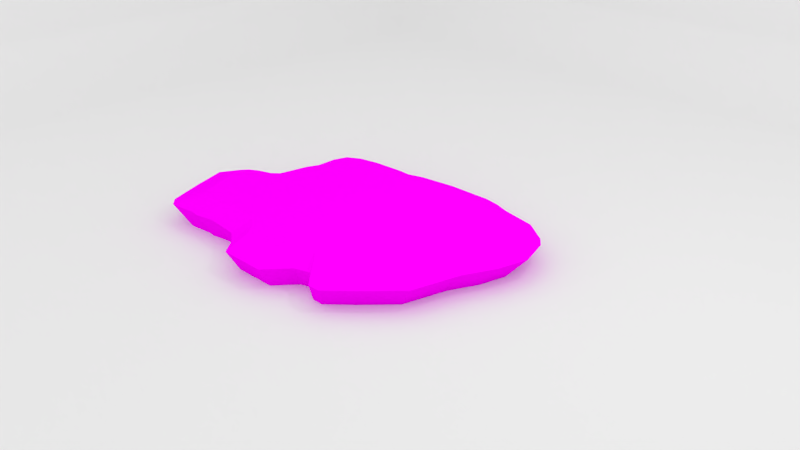 # Source: Raw_meat.blend  (saved by Blender 2.73.0; exported with 4.5.12 LTS)
import bpy
from mathutils import Matrix  # noqa: F401  (used for matrix-valued properties, if any)

bpy.ops.wm.read_factory_settings(use_empty=True)
scene = bpy.context.scene
scene.name = 'Scene'

# ---- collections
col_collection_1 = bpy.data.collections.new('Collection 1'); scene.collection.children.link(col_collection_1)

# ---- images (referenced by path relative to the original .blend; pixels are not part of the script)
import os
ASSET_DIR = os.environ.get("B2B_ASSET_DIR", "")  # directory of the original .blend (textures are referenced by path, not embedded)
HERE = os.path.dirname(os.path.abspath(__file__))  # packed textures are extracted next to this script under _unpacked/

def load_image(name, relpath, width, height, colorspace="sRGB"):
    """Load a texture the original file referenced (path relative to the .blend, or extracted next to this script)."""
    p = next((c for c in (os.path.join(HERE, relpath), os.path.join(ASSET_DIR, relpath)) if relpath and os.path.exists(c)), "")
    if p:
        img = bpy.data.images.load(p, check_existing=True)
        img.name = name
    else:  # same state as the original file: an image datablock whose file is absent (Cycles renders it pink)
        img = bpy.data.images.new(name, width, height)
        img.source = "FILE"
        img.filepath = "//" + (relpath or name)
    img.colorspace_settings.name = colorspace
    return img
img_raw_meat_jpg = load_image('Raw meat.jpg', 'Textures/Raw meat.jpg', 1024, 1024, 'sRGB')

# ---- materials (node trees are filled in below, after node groups)
mat_meat = bpy.data.materials.new('Meat')
mat_meat.alpha_threshold = 0.0
mat_meat.roughness = 0.5

# ---- material node trees
mat_meat.use_nodes = True; mat_meat.node_tree.nodes.clear()
_N = mat_meat.node_tree.nodes; _L = mat_meat.node_tree.links
n0 = _N.new('ShaderNodeOutputMaterial'); n0.name = 'Material Output'; n0.location = (300, 300)
n1 = _N.new('ShaderNodeBsdfDiffuse'); n1.name = 'Diffuse BSDF'; n1.location = (10, 300)
n2 = _N.new('ShaderNodeTexImage'); n2.name = 'Image Texture'; n2.location = (-180, 300)
n2.width = 140
n2.image = img_raw_meat_jpg
_L.new(n1.outputs[0], n0.inputs[0])
_L.new(n2.outputs[0], n1.inputs[0])
n0.is_active_output = True

# ---- world
world_world = bpy.data.worlds.new('World'); scene.world = world_world
world_world.color = (1.0, 1.0, 1.0)
world_world.use_sun_shadow = False
world_world.sun_shadow_jitter_overblur = 0.0
world_world.cycles.sampling_method = 'MANUAL'
world_world.cycles.sample_map_resolution = 256

# ---- cameras
cam_camera = bpy.data.cameras.new('Camera')
cam_camera.clip_end = 100.0
cam_camera.lens = 35.0
cam_camera.sensor_width = 32.0
cam_camera.sensor_height = 18.0
cam_camera.ortho_scale = 7.314
cam_camera.dof.focus_distance = 0.0

# ---- lights
light_lamp = bpy.data.lights.new('Lamp', 'POINT')
light_lamp.transmission_factor = 0.0
light_lamp.cutoff_distance = 30.0
light_lamp.energy = 100.0
light_lamp.shadow_buffer_clip_start = 1.001
light_lamp.shadow_soft_size = 0.1
light_lamp.shadow_maximum_resolution = 0.006
light_lamp.use_absolute_resolution = True
light_lamp.cycles.use_multiple_importance_sampling = False

# ---- meshes
me_plane_001 = bpy.data.meshes.new('Plane.001')
me_plane_001.from_pydata([(-5.287, 0.3758, 0.0), (1.069, 0.02289, 0.0), (-5.247, 1.614, 0.0), (1.0, 1.0, 0.0), (-4.833, 1.921, 0.0), (0.8926, 1.388, 0.0), (-4.555, 2.271, 0.0), (0.9334, 1.756, 0.0), (-4.436, 3.172, 0.0), (0.9329, 2.666, 0.0), (-4.511, 3.741, 0.0), (0.8577, 3.235, 0.0), (-4.473, 3.93, 0.0), (0.6723, 3.621, 0.0), (-0.3851, 3.813, 0.0), (0.3006, 3.77, 0.0), (-4.525, 4.64, 0.0), (-0.7649, 4.01, 0.0), (-4.517, 4.736, 0.0), (-1.727, 4.266, 0.0), (-4.308, 4.959, 0.0), (-1.923, 4.52, 0.0), (-3.337, 5.278, 0.0), (-2.042, 4.985, 0.0), (-2.426, 5.53, 0.0), (-2.2, 5.321, 0.0), (-4.731, -0.1709, 0.0), (1.011, -1.17, 0.0), (-4.62, -0.5868, 0.0), (0.9198, -1.571, 0.0), (-5.02, -0.9627, 0.0), (0.7571, -1.965, 0.0), (-5.034, -1.285, 0.0), (0.6724, -2.282, 0.0), (-4.498, -1.938, 0.0), (0.5177, -2.881, 0.0), (-3.748, -2.763, 0.0), (0.0516, -3.479, 0.0), (-2.534, -3.17, 0.0), (-0.2152, -3.674, 0.0), (-1.763, -3.602, 0.0), (-0.9867, -3.853, 0.0), (-5.667, 0.2782, 0.662), (1.424, -0.1156, 0.662), (-5.623, 1.66, 0.662), (1.348, 0.9747, 0.662), (-5.161, 2.003, 0.662), (1.228, 1.407, 0.662), (-4.85, 2.393, 0.662), (1.273, 1.818, 0.662), (-4.718, 3.398, 0.662), (1.273, 2.834, 0.662), (-4.802, 4.033, 0.662), (1.189, 3.469, 0.662), (-4.759, 4.243, 0.662), (0.9819, 3.899, 0.662), (-0.1979, 4.113, 0.662), (0.5672, 4.065, 0.662), (-4.817, 5.037, 0.662), (-0.6217, 4.334, 0.662), (-4.809, 5.143, 0.662), (-1.695, 4.618, 0.662), (-4.575, 5.392, 0.662), (-1.914, 4.903, 0.662), (-3.491, 5.748, 0.662), (-2.047, 5.421, 0.662), (-2.475, 6.029, 0.662), (-2.223, 5.796, 0.662), (-5.047, -0.3318, 0.662), (1.36, -1.447, 0.662), (-4.923, -0.7959, 0.662), (1.258, -1.894, 0.662), (-5.37, -1.215, 0.662), (1.077, -2.334, 0.662), (-5.385, -1.575, 0.662), (0.982, -2.687, 0.662), (-4.787, -2.303, 0.662), (0.8094, -3.355, 0.662), (-3.95, -3.224, 0.662), (0.2893, -4.023, 0.662), (-2.596, -3.678, 0.662), (-0.008367, -4.24, 0.662), (-1.735, -4.16, 0.662), (-0.8692, -4.44, 0.662), (-4.948, 0.4627, 0.9685), (0.752, 0.1462, 0.9685), (-4.912, 1.574, 0.9685), (0.6905, 1.023, 0.9685), (-4.541, 1.849, 0.9685), (0.5942, 1.37, 0.9685), (-4.291, 2.162, 0.9685), (0.6308, 1.7, 0.9685), (-4.185, 2.971, 0.9685), (0.6303, 2.517, 0.9685), (-4.252, 3.481, 0.9685), (0.5628, 3.027, 0.9685), (-4.218, 3.65, 0.9685), (0.3966, 3.373, 0.9685), (-0.5518, 3.545, 0.9685), (0.06323, 3.507, 0.9685), (-4.264, 4.288, 0.9685), (-0.8924, 3.723, 0.9685), (-4.258, 4.373, 0.9685), (-1.755, 3.951, 0.9685), (-4.07, 4.573, 0.9685), (-1.931, 4.18, 0.9685), (-3.199, 4.859, 0.9685), (-2.038, 4.597, 0.9685), (-2.382, 5.085, 0.9685), (-2.18, 4.898, 0.9685), (-4.449, -0.02756, 0.9685), (0.7004, -0.9241, 0.9685), (-4.35, -0.4006, 0.9685), (0.6186, -1.283, 0.9685), (-4.709, -0.7377, 0.9685), (0.4727, -1.637, 0.9685), (-4.721, -1.027, 0.9685), (0.3967, -1.921, 0.9685), (-4.24, -1.612, 0.9685), (0.2579, -2.458, 0.9685), (-3.568, -2.353, 0.9685), (-0.1601, -2.995, 0.9685), (-2.479, -2.717, 0.9685), (-0.3994, -3.169, 0.9685), (-1.787, -3.105, 0.9685), (-1.091, -3.33, 0.9685)], [], [(41, 39, 81, 83), (26, 28, 70, 68), (6, 4, 46, 48), (33, 31, 73, 75), (19, 21, 63, 61), (24, 22, 64, 66), (11, 13, 55, 53), (36, 38, 80, 78), (16, 12, 54, 58), (3, 5, 47, 45), (8, 6, 48, 50), (28, 30, 72, 70), (35, 33, 75, 77), (21, 23, 65, 63), (27, 1, 43, 69), (13, 15, 57, 55), (38, 40, 82, 80), (18, 16, 58, 60), (5, 7, 49, 47), (10, 8, 50, 52), (30, 32, 74, 72), (37, 35, 77, 79), (15, 14, 56, 57), (1, 3, 45, 43), (23, 25, 67, 65), (40, 41, 83, 82), (29, 27, 69, 71), (14, 17, 59, 56), (20, 18, 60, 62), (7, 9, 51, 49), (32, 34, 76, 74), (25, 24, 66, 67), (12, 10, 52, 54), (2, 0, 42, 44), (39, 37, 79, 81), (0, 26, 68, 42), (4, 2, 44, 46), (17, 19, 61, 59), (31, 29, 71, 73), (9, 11, 53, 51), (22, 20, 62, 64), (34, 36, 78, 76), (2, 4, 6, 8, 10, 12, 16, 18, 20, 22, 24, 25, 23, 21, 19, 17, 14, 15, 13, 11, 9, 7, 5, 3, 1, 27, 29, 31, 33, 35, 37, 39, 41, 40, 38, 36, 34, 32, 30, 28, 26, 0), (75, 73, 115, 117), (58, 54, 96, 100), (76, 78, 120, 118), (61, 63, 105, 103), (46, 44, 86, 88), (80, 82, 124, 122), (65, 67, 109, 107), (49, 51, 93, 91), (57, 56, 98, 99), (73, 71, 113, 115), (74, 76, 118, 116), (44, 42, 84, 86), (59, 61, 103, 101), (82, 83, 125, 124), (67, 66, 108, 109), (47, 49, 91, 89), (71, 69, 111, 113), (54, 52, 94, 96), (72, 74, 116, 114), (56, 59, 101, 98), (81, 79, 121, 123), (64, 62, 104, 106), (45, 47, 89, 87), (52, 50, 92, 94), (69, 43, 85, 111), (70, 72, 114, 112), (55, 57, 99, 97), (79, 77, 119, 121), (62, 60, 102, 104), (43, 45, 87, 85), (83, 81, 123, 125), (66, 64, 106, 108), (50, 48, 90, 92), (68, 70, 112, 110), (53, 55, 97, 95), (60, 58, 100, 102), (77, 75, 117, 119), (78, 80, 122, 120), (48, 46, 88, 90), (63, 65, 107, 105), (42, 68, 110, 84), (51, 53, 95, 93), (86, 84, 110, 112, 114, 116, 118, 120, 122, 124, 125, 123, 121, 119, 117, 115, 113, 111, 85, 87, 89, 91, 93, 95, 97, 99, 98, 101, 103, 105, 107, 109, 108, 106, 104, 102, 100, 96, 94, 92, 90, 88)])
_uv = me_plane_001.uv_layers.new(name='UVMap')
_uv.uv.foreach_set('vector', [0.883, 0.6561, 0.8629, 0.7428, 0.9091, 0.7716, 0.9315, 0.6748, 0.5983, 0.1943, 0.6325, 0.2108, 0.6521, 0.1779, 0.6139, 0.1596, 0.392, 0.1926, 0.4232, 0.1638, 0.4185, 0.1255, 0.3837, 0.1577, 0.7401, 0.832, 0.7129, 0.8389, 0.7418, 0.8787, 0.7721, 0.8711, 0.2059, 0.4985, 0.1857, 0.4738, 0.1536, 0.4714, 0.176, 0.499, 0.1042, 0.4072, 0.1314, 0.3051, 0.09294, 0.2832, 0.06262, 0.397, 0.2754, 0.8037, 0.2442, 0.779, 0.2188, 0.812, 0.2536, 0.8395, 0.8096, 0.3301, 0.8358, 0.4728, 0.8789, 0.4703, 0.8497, 0.3111, 0.1928, 0.1748, 0.2522, 0.1871, 0.2277, 0.1515, 0.1614, 0.1378, 0.4622, 0.8401, 0.4304, 0.8243, 0.4265, 0.8625, 0.4621, 0.8801, 0.3156, 0.1981, 0.392, 0.1926, 0.3837, 0.1577, 0.2984, 0.1638, 0.6325, 0.2108, 0.6667, 0.1683, 0.6903, 0.1305, 0.6521, 0.1779, 0.7914, 0.8197, 0.7401, 0.832, 0.7721, 0.8711, 0.8294, 0.8573, 0.1857, 0.4738, 0.1475, 0.456, 0.1109, 0.4515, 0.1536, 0.4714, 0.6445, 0.8608, 0.5439, 0.8567, 0.5532, 0.8986, 0.6654, 0.9032, 0.2442, 0.779, 0.2342, 0.7351, 0.2076, 0.763, 0.2188, 0.812, 0.8358, 0.4728, 0.867, 0.565, 0.9137, 0.5732, 0.8789, 0.4703, 0.1847, 0.1748, 0.1928, 0.1748, 0.1614, 0.1378, 0.1524, 0.1378, 0.4304, 0.8243, 0.3992, 0.8257, 0.3917, 0.864, 0.4265, 0.8625, 0.2683, 0.1844, 0.3156, 0.1981, 0.2984, 0.1638, 0.2456, 0.1485, 0.6667, 0.1683, 0.6939, 0.1696, 0.7206, 0.132, 0.6903, 0.1305, 0.8447, 0.7716, 0.7914, 0.8197, 0.8294, 0.8573, 0.8889, 0.8037, 0.2342, 0.7351, 0.2351, 0.6562, 0.2086, 0.675, 0.2076, 0.763, 0.5439, 0.8567, 0.4622, 0.8401, 0.4621, 0.8801, 0.5532, 0.8986, 0.1475, 0.456, 0.1203, 0.4348, 0.08059, 0.4279, 0.1109, 0.4515, 0.867, 0.565, 0.883, 0.6561, 0.9315, 0.6748, 0.9137, 0.5732, 0.6787, 0.8539, 0.6445, 0.8608, 0.6654, 0.9032, 0.7036, 0.8956, 0.2351, 0.6562, 0.221, 0.611, 0.1929, 0.6245, 0.2086, 0.675, 0.1646, 0.1967, 0.1847, 0.1748, 0.1524, 0.1378, 0.13, 0.1623, 0.3992, 0.8257, 0.3227, 0.8174, 0.3064, 0.8548, 0.3917, 0.864, 0.6939, 0.1696, 0.7452, 0.2369, 0.7778, 0.207, 0.7206, 0.132, 0.1203, 0.4348, 0.1042, 0.4072, 0.06262, 0.397, 0.08059, 0.4279, 0.2522, 0.1871, 0.2683, 0.1844, 0.2456, 0.1485, 0.2277, 0.1515, 0.4517, 0.1192, 0.5561, 0.1257, 0.5668, 0.08306, 0.4504, 0.07578, 0.8629, 0.7428, 0.8447, 0.7716, 0.8889, 0.8037, 0.9091, 0.7716, 0.5561, 0.1257, 0.5983, 0.1943, 0.6139, 0.1596, 0.5668, 0.08306, 0.4232, 0.1638, 0.4517, 0.1192, 0.4504, 0.07578, 0.4185, 0.1255, 0.221, 0.611, 0.2059, 0.4985, 0.176, 0.499, 0.1929, 0.6245, 0.7129, 0.8389, 0.6787, 0.8539, 0.7036, 0.8956, 0.7418, 0.8787, 0.3227, 0.8174, 0.2754, 0.8037, 0.2536, 0.8395, 0.3064, 0.8548, 0.1314, 0.3051, 0.1646, 0.1967, 0.13, 0.1623, 0.09294, 0.2832, 0.7452, 0.2369, 0.8096, 0.3301, 0.8497, 0.3111, 0.7778, 0.207, 0.4517, 0.1192, 0.4232, 0.1638, 0.392, 0.1926, 0.3156, 0.1981, 0.2683, 0.1844, 0.2522, 0.1871, 0.1928, 0.1748, 0.1847, 0.1748, 0.1646, 0.1967, 0.1314, 0.3051, 0.1042, 0.4072, 0.1203, 0.4348, 0.1475, 0.456, 0.1857, 0.4738, 0.2059, 0.4985, 0.221, 0.611, 0.2351, 0.6562, 0.2342, 0.7351, 0.2442, 0.779, 0.2754, 0.8037, 0.3227, 0.8174, 0.3992, 0.8257, 0.4304, 0.8243, 0.4622, 0.8401, 0.5439, 0.8567, 0.6445, 0.8608, 0.6787, 0.8539, 0.7129, 0.8389, 0.7401, 0.832, 0.7914, 0.8197, 0.8447, 0.7716, 0.8629, 0.7428, 0.883, 0.6561, 0.867, 0.565, 0.8358, 0.4728, 0.8096, 0.3301, 0.7452, 0.2369, 0.6939, 0.1696, 0.6667, 0.1683, 0.6325, 0.2108, 0.5983, 0.1943, 0.5561, 0.1257, 0.7721, 0.8711, 0.7418, 0.8787, 0.6872, 0.8033, 0.7116, 0.7972, 0.1614, 0.1378, 0.2277, 0.1515, 0.274, 0.2188, 0.2207, 0.2077, 0.7778, 0.207, 0.8497, 0.3111, 0.7739, 0.3471, 0.7162, 0.2634, 0.176, 0.499, 0.1536, 0.4714, 0.2144, 0.4759, 0.2325, 0.4981, 0.4185, 0.1255, 0.4504, 0.07578, 0.453, 0.1579, 0.4274, 0.1979, 0.8789, 0.4703, 0.9137, 0.5732, 0.8254, 0.5577, 0.7974, 0.475, 0.1109, 0.4515, 0.08059, 0.4279, 0.1557, 0.441, 0.1801, 0.4599, 0.3917, 0.864, 0.3064, 0.8548, 0.3372, 0.7841, 0.4058, 0.7915, 0.2076, 0.763, 0.2086, 0.675, 0.2586, 0.6395, 0.2578, 0.7103, 0.7418, 0.8787, 0.7036, 0.8956, 0.6565, 0.8169, 0.6872, 0.8033, 0.7206, 0.132, 0.7778, 0.207, 0.7162, 0.2634, 0.6702, 0.2031, 0.4504, 0.07578, 0.5668, 0.08306, 0.5465, 0.1638, 0.453, 0.1579, 0.1929, 0.6245, 0.176, 0.499, 0.2325, 0.4981, 0.246, 0.599, 0.9137, 0.5732, 0.9315, 0.6748, 0.8397, 0.6394, 0.8254, 0.5577, 0.08059, 0.4279, 0.06262, 0.397, 0.1413, 0.4162, 0.1557, 0.441, 0.4265, 0.8625, 0.3917, 0.864, 0.4058, 0.7915, 0.4338, 0.7903, 0.7036, 0.8956, 0.6654, 0.9032, 0.6259, 0.823, 0.6565, 0.8169, 0.2277, 0.1515, 0.2456, 0.1485, 0.2884, 0.2164, 0.274, 0.2188, 0.6903, 0.1305, 0.7206, 0.132, 0.6702, 0.2031, 0.6458, 0.2019, 0.2086, 0.675, 0.1929, 0.6245, 0.246, 0.599, 0.2586, 0.6395, 0.9091, 0.7716, 0.8889, 0.8037, 0.8054, 0.7431, 0.8217, 0.7172, 0.09294, 0.2832, 0.13, 0.1623, 0.1954, 0.2274, 0.1657, 0.3246, 0.4621, 0.8801, 0.4265, 0.8625, 0.4338, 0.7903, 0.4624, 0.8044, 0.2456, 0.1485, 0.2984, 0.1638, 0.3308, 0.2287, 0.2884, 0.2164, 0.6654, 0.9032, 0.5532, 0.8986, 0.5356, 0.8193, 0.6259, 0.823, 0.6521, 0.1779, 0.6903, 0.1305, 0.6458, 0.2019, 0.6151, 0.24, 0.2188, 0.812, 0.2076, 0.763, 0.2578, 0.7103, 0.2668, 0.7497, 0.8889, 0.8037, 0.8294, 0.8573, 0.7576, 0.7861, 0.8054, 0.7431, 0.13, 0.1623, 0.1524, 0.1378, 0.2135, 0.2077, 0.1954, 0.2274, 0.5532, 0.8986, 0.4621, 0.8801, 0.4624, 0.8044, 0.5356, 0.8193, 0.9315, 0.6748, 0.9091, 0.7716, 0.8217, 0.7172, 0.8397, 0.6394, 0.06262, 0.397, 0.09294, 0.2832, 0.1657, 0.3246, 0.1413, 0.4162, 0.2984, 0.1638, 0.3837, 0.1577, 0.3994, 0.2237, 0.3308, 0.2287, 0.6139, 0.1596, 0.6521, 0.1779, 0.6151, 0.24, 0.5844, 0.2253, 0.2536, 0.8395, 0.2188, 0.812, 0.2668, 0.7497, 0.2948, 0.7718, 0.1524, 0.1378, 0.1614, 0.1378, 0.2207, 0.2077, 0.2135, 0.2077, 0.8294, 0.8573, 0.7721, 0.8711, 0.7116, 0.7972, 0.7576, 0.7861, 0.8497, 0.3111, 0.8789, 0.4703, 0.7974, 0.475, 0.7739, 0.3471, 0.3837, 0.1577, 0.4185, 0.1255, 0.4274, 0.1979, 0.3994, 0.2237, 0.1536, 0.4714, 0.1109, 0.4515, 0.1801, 0.4599, 0.2144, 0.4759, 0.5668, 0.08306, 0.6139, 0.1596, 0.5844, 0.2253, 0.5465, 0.1638, 0.3064, 0.8548, 0.2536, 0.8395, 0.2948, 0.7718, 0.3372, 0.7841, 0.453, 0.1579, 0.5465, 0.1638, 0.5844, 0.2253, 0.6151, 0.24, 0.6458, 0.2019, 0.6702, 0.2031, 0.7162, 0.2634, 0.7739, 0.3471, 0.7974, 0.475, 0.8254, 0.5577, 0.8397, 0.6394, 0.8217, 0.7172, 0.8054, 0.7431, 0.7576, 0.7861, 0.7116, 0.7972, 0.6872, 0.8033, 0.6565, 0.8169, 0.6259, 0.823, 0.5356, 0.8193, 0.4624, 0.8044, 0.4338, 0.7903, 0.4058, 0.7915, 0.3372, 0.7841, 0.2948, 0.7718, 0.2668, 0.7497, 0.2578, 0.7103, 0.2586, 0.6395, 0.246, 0.599, 0.2325, 0.4981, 0.2144, 0.4759, 0.1801, 0.4599, 0.1557, 0.441, 0.1413, 0.4162, 0.1657, 0.3246, 0.1954, 0.2274, 0.2135, 0.2077, 0.2207, 0.2077, 0.274, 0.2188, 0.2884, 0.2164, 0.3308, 0.2287, 0.3994, 0.2237, 0.4274, 0.1979])
me_plane_001.materials.append(mat_meat)
me_plane_001.use_remesh_preserve_volume = False
me_plane_001.use_remesh_preserve_attributes = False
me_plane_001.use_mirror_vertex_groups = False
me_plane_001.update()
me_plane = bpy.data.meshes.new('Plane')
me_plane.from_pydata([(-1.0, -1.0, 0.0), (1.0, -1.0, 0.0), (-1.0, 1.0, 0.0), (1.0, 1.0, 0.0), (-1.25, -0.7499, 0.1251), (-1.25, 1.25, 0.1251), (0.7499, 1.25, 0.1251), (-1.5, -0.4998, 0.3752), (-1.5, 1.5, 0.3752), (0.4998, 1.5, 0.3752), (-1.75, -0.2497, 1.501), (-1.75, 1.75, 1.501), (0.2497, 1.75, 1.501)], [], [(0, 1, 3, 2), (2, 3, 6, 5), (0, 2, 5, 4), (5, 6, 9, 8), (4, 5, 8, 7), (8, 9, 12, 11), (7, 8, 11, 10)])
me_plane.polygons.foreach_set('use_smooth', [True] * 7)
me_plane.use_remesh_preserve_volume = False
me_plane.use_remesh_preserve_attributes = False
me_plane.use_mirror_vertex_groups = False
me_plane.update()

# ---- objects
ob_raw_meat = bpy.data.objects.new('Raw meat', me_plane_001)
ob_background = bpy.data.objects.new('Background', me_plane)
ob_lamp = bpy.data.objects.new('Lamp', light_lamp)
ob_camera = bpy.data.objects.new('Camera', cam_camera)

# ---- transforms, parenting, visibility, modifiers, constraints
ob_raw_meat.location = (-0.2984, 1.085, 0.0)
ob_raw_meat.rotation_euler = (0.0, -0.0, 1.649)
ob_raw_meat.scale = (0.4746, 0.4746, 0.4746)
ob_raw_meat.lineart.crease_threshold = 0.0
ob_background.location = (0.0, 0.0, 0.0)
ob_background.scale = (7.997, 7.997, 7.997)
ob_background.hide_viewport = True
ob_background.lineart.crease_threshold = 0.0
ob_lamp.location = (4.076, 1.005, 5.904)
ob_lamp.rotation_euler = (0.6503, 0.05522, 1.866)
ob_lamp.lock_rotations_4d = False
ob_lamp.empty_display_type = 'ARROWS'
ob_lamp.color = (0.0, 0.0, 0.0, 0.0)
ob_lamp.lineart.crease_threshold = 0.0
ob_camera.location = (7.481, -6.508, 5.344)
ob_camera.rotation_euler = (1.109, 0.01082, 0.8149)
ob_camera.lock_rotations_4d = False
ob_camera.empty_display_type = 'ARROWS'
ob_camera.color = (0.0, 0.0, 0.0, 0.0)
ob_camera.display_type = 'WIRE'
ob_camera.lineart.crease_threshold = 0.0

# ---- collection membership
col_collection_1.objects.link(ob_raw_meat)
col_collection_1.objects.link(ob_background)
col_collection_1.objects.link(ob_lamp)
col_collection_1.objects.link(ob_camera)

# ---- scene / render settings (as saved in the file)
scene.camera = ob_camera
scene.frame_start = 1; scene.frame_end = 250; scene.frame_set(1)
scene.render.engine = 'CYCLES'
scene.render.dither_intensity = 0.0
scene.cycles.use_denoising = False
scene.cycles.samples = 17
scene.cycles.sampling_pattern = 'TABULATED_SOBOL'
scene.cycles.light_sampling_threshold = 0.0
scene.cycles.use_adaptive_sampling = False
scene.cycles.use_light_tree = False
scene.cycles.blur_glossy = 0.0
scene.cycles.pixel_filter_type = 'GAUSSIAN'
scene.cycles.sample_clamp_indirect = 0.0
scene.view_settings.view_transform = 'Standard'
bpy.context.view_layer.update()

